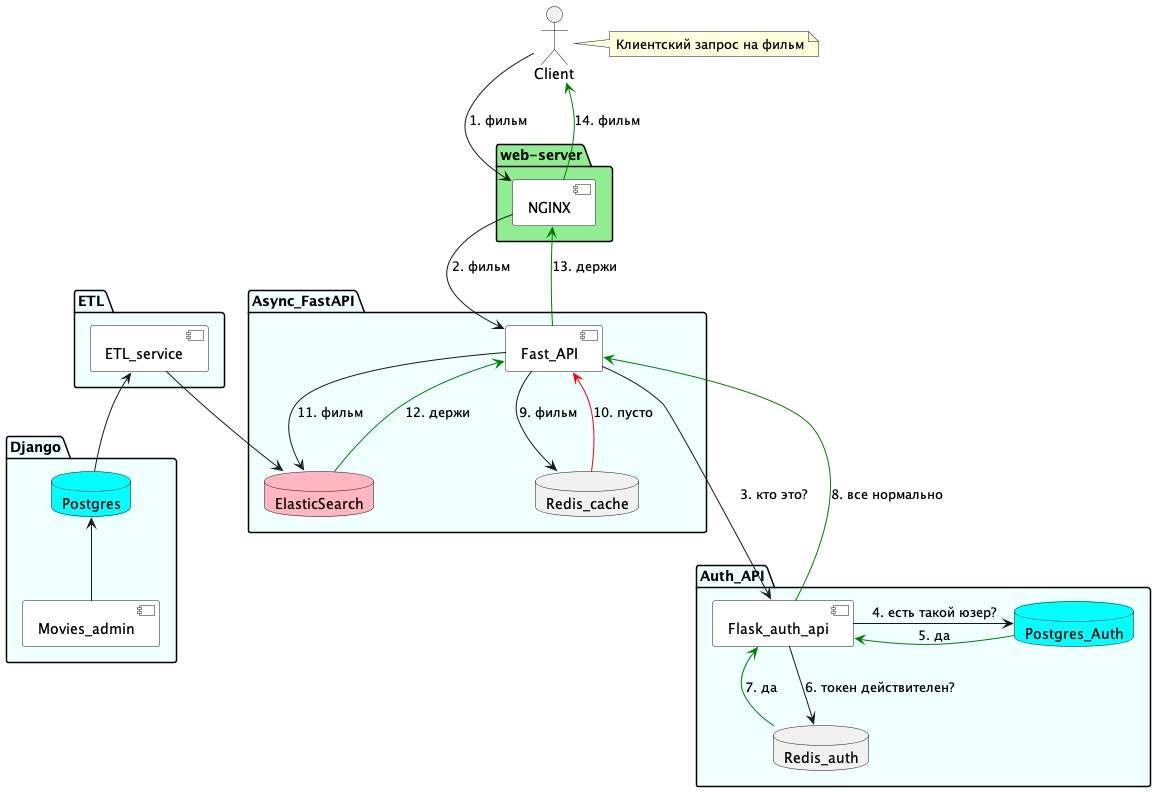

The diagram above was rendered by PlantUML. Its source (embedded in the PNG):
@startuml
"Client"


package web-server #LightGreen {
    [NGINX] #White
}
package Auth_API {
    [Flask_auth_api] #White
    database Postgres_Auth #Aqua
    database Redis_auth
}
package ETL {
    [ETL_service] #White
}
package Async_FastAPI {
    [Fast_API] #White
    database ElasticSearch #LightPink
    database Redis_cache
}
package Django {
    [Movies_admin] #White
    database Postgres #Aqua
}



'------------Связи ---------------
[Client] --> [NGINX]: 1. фильм
[NGINX] --> [Fast_API]: 2. фильм
[Fast_API] ---> [Flask_auth_api]: 3. кто это?
[Flask_auth_api] -r-> Postgres_Auth: 4. есть такой юзер?
[Flask_auth_api] <-[#green] Postgres_Auth: 5. да
[Flask_auth_api] --> [Redis_auth]: 6. токен действителен?
[Flask_auth_api] -[hidden]-> [Redis_auth]
[Flask_auth_api] <-[#green] [Redis_auth]: 7. да
[Fast_API] <-[#green]- [Flask_auth_api]: 8. все нормально
[Fast_API] --> Redis_cache: 9. фильм
[Fast_API] -[hidden]-> Redis_cache
[Fast_API] <-[#red]- Redis_cache: 10. пусто
[Fast_API] -r-> ElasticSearch: 11. фильм
[Fast_API] <-[#green]- ElasticSearch: 12. держи
[Fast_API] <-[hidden]- ElasticSearch
[NGINX] <-[#green]- [Fast_API]: 13. держи
[NGINX] <-[hidden]- [Fast_API]
[Client] <-[hidden]- [NGINX]
[Client] <-[#green]- [NGINX]: 14. фильм
Postgres <-- [Movies_admin]
[ETL_service] --> ElasticSearch
[ETL_service] -[hidden]-> ElasticSearch
[ETL_service] <-- Postgres


'--------- Комментарии ----------
note right of [Client]: Клиентский запрос на фильм

'--------- Раскраска ------------
skinparam PackageBackgroundColor Azure
skinparam ArrowColor Black
@enduml